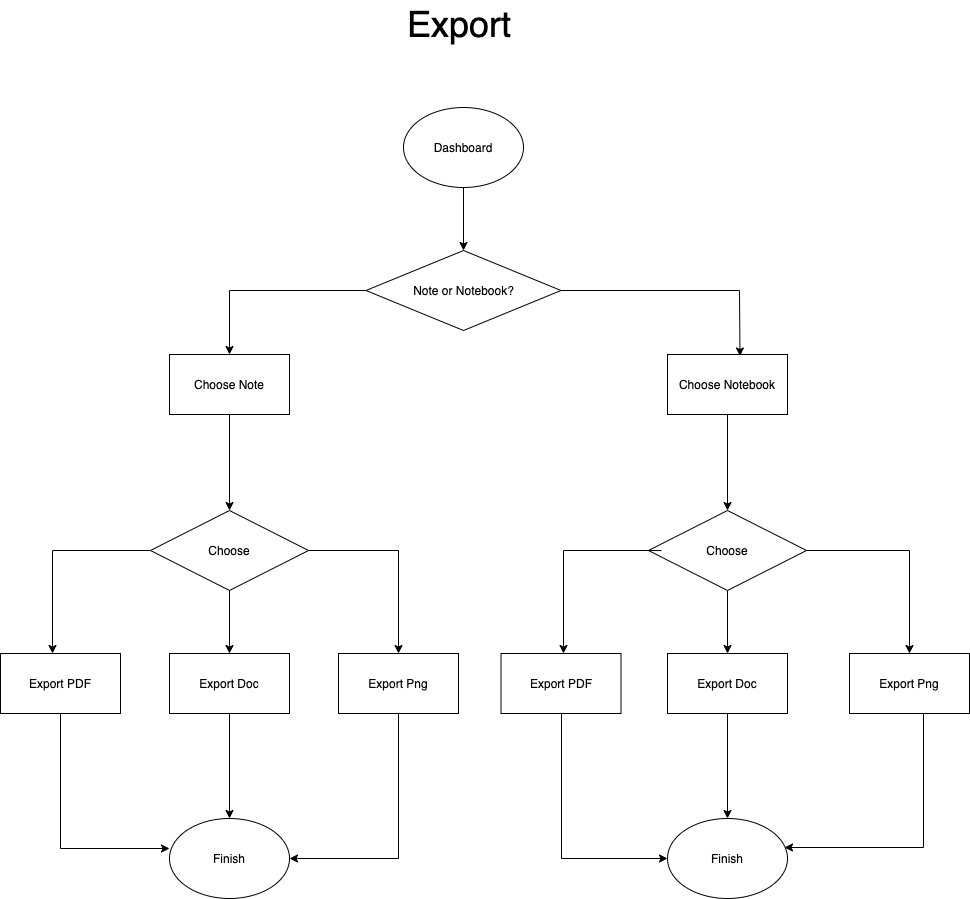

The diagram above was exported from draw.io. Its source (the exported page's mxGraphModel, read from the mxfile embedded in the PNG):
<mxGraphModel dx="3252" dy="887" grid="1" gridSize="13" guides="1" tooltips="1" connect="1" arrows="1" fold="1" page="1" pageScale="1" pageWidth="1600" pageHeight="2000" math="0" shadow="0">
  <root>
    <mxCell id="0" />
    <mxCell id="1" parent="0" />
    <mxCell id="LLeFbLI5XNArsomoLoGW-13" style="edgeStyle=orthogonalEdgeStyle;rounded=0;orthogonalLoop=1;jettySize=auto;html=1;entryX=0.5;entryY=0;entryDx=0;entryDy=0;" parent="1" source="LLeFbLI5XNArsomoLoGW-1" edge="1">
      <mxGeometry relative="1" as="geometry">
        <mxPoint x="-915" y="312" as="targetPoint" />
      </mxGeometry>
    </mxCell>
    <mxCell id="LLeFbLI5XNArsomoLoGW-1" value="Dashboard" style="ellipse;whiteSpace=wrap;html=1;" parent="1" vertex="1">
      <mxGeometry x="-975" y="169" width="120" height="80" as="geometry" />
    </mxCell>
    <mxCell id="LLeFbLI5XNArsomoLoGW-12" value="&lt;font style=&quot;font-size: 36px&quot;&gt;Export&lt;/font&gt;" style="text;html=1;resizable=0;points=[];autosize=1;align=left;verticalAlign=top;spacingTop=-4;" parent="1" vertex="1">
      <mxGeometry x="-973.5" y="62" width="130" height="26" as="geometry" />
    </mxCell>
    <mxCell id="6b61orqx1zMXYUxxLCm5-20" style="edgeStyle=orthogonalEdgeStyle;rounded=0;orthogonalLoop=1;jettySize=auto;html=1;exitX=0;exitY=0.5;exitDx=0;exitDy=0;entryX=0.5;entryY=0;entryDx=0;entryDy=0;" parent="1" source="6b61orqx1zMXYUxxLCm5-2" target="6b61orqx1zMXYUxxLCm5-3" edge="1">
      <mxGeometry relative="1" as="geometry" />
    </mxCell>
    <mxCell id="6b61orqx1zMXYUxxLCm5-21" style="edgeStyle=orthogonalEdgeStyle;rounded=0;orthogonalLoop=1;jettySize=auto;html=1;entryX=0.604;entryY=0.025;entryDx=0;entryDy=0;entryPerimeter=0;" parent="1" source="6b61orqx1zMXYUxxLCm5-2" target="6b61orqx1zMXYUxxLCm5-4" edge="1">
      <mxGeometry relative="1" as="geometry" />
    </mxCell>
    <mxCell id="6b61orqx1zMXYUxxLCm5-2" value="Note or Notebook?" style="rhombus;whiteSpace=wrap;html=1;" parent="1" vertex="1">
      <mxGeometry x="-1012.5" y="312" width="195" height="80" as="geometry" />
    </mxCell>
    <mxCell id="6b61orqx1zMXYUxxLCm5-11" style="edgeStyle=orthogonalEdgeStyle;rounded=0;orthogonalLoop=1;jettySize=auto;html=1;" parent="1" source="6b61orqx1zMXYUxxLCm5-3" target="6b61orqx1zMXYUxxLCm5-10" edge="1">
      <mxGeometry relative="1" as="geometry" />
    </mxCell>
    <mxCell id="6b61orqx1zMXYUxxLCm5-3" value="Choose Note" style="rounded=0;whiteSpace=wrap;html=1;" parent="1" vertex="1">
      <mxGeometry x="-1209" y="416" width="120" height="60" as="geometry" />
    </mxCell>
    <mxCell id="6b61orqx1zMXYUxxLCm5-29" style="edgeStyle=orthogonalEdgeStyle;rounded=0;orthogonalLoop=1;jettySize=auto;html=1;" parent="1" source="6b61orqx1zMXYUxxLCm5-4" target="6b61orqx1zMXYUxxLCm5-22" edge="1">
      <mxGeometry relative="1" as="geometry" />
    </mxCell>
    <mxCell id="6b61orqx1zMXYUxxLCm5-4" value="Choose Notebook" style="rounded=0;whiteSpace=wrap;html=1;" parent="1" vertex="1">
      <mxGeometry x="-711" y="416" width="120" height="60" as="geometry" />
    </mxCell>
    <mxCell id="6b61orqx1zMXYUxxLCm5-12" style="edgeStyle=orthogonalEdgeStyle;rounded=0;orthogonalLoop=1;jettySize=auto;html=1;exitX=0;exitY=0.5;exitDx=0;exitDy=0;" parent="1" source="6b61orqx1zMXYUxxLCm5-10" edge="1">
      <mxGeometry relative="1" as="geometry">
        <mxPoint x="-1326" y="715" as="targetPoint" />
      </mxGeometry>
    </mxCell>
    <mxCell id="6b61orqx1zMXYUxxLCm5-18" style="edgeStyle=orthogonalEdgeStyle;rounded=0;orthogonalLoop=1;jettySize=auto;html=1;" parent="1" source="6b61orqx1zMXYUxxLCm5-10" target="6b61orqx1zMXYUxxLCm5-15" edge="1">
      <mxGeometry relative="1" as="geometry" />
    </mxCell>
    <mxCell id="6b61orqx1zMXYUxxLCm5-19" style="edgeStyle=orthogonalEdgeStyle;rounded=0;orthogonalLoop=1;jettySize=auto;html=1;exitX=0.5;exitY=1;exitDx=0;exitDy=0;entryX=0.5;entryY=0;entryDx=0;entryDy=0;" parent="1" source="6b61orqx1zMXYUxxLCm5-10" target="6b61orqx1zMXYUxxLCm5-14" edge="1">
      <mxGeometry relative="1" as="geometry" />
    </mxCell>
    <mxCell id="6b61orqx1zMXYUxxLCm5-10" value="Choose" style="rhombus;whiteSpace=wrap;html=1;" parent="1" vertex="1">
      <mxGeometry x="-1228" y="572" width="158" height="80" as="geometry" />
    </mxCell>
    <mxCell id="6b61orqx1zMXYUxxLCm5-36" style="edgeStyle=orthogonalEdgeStyle;rounded=0;orthogonalLoop=1;jettySize=auto;html=1;exitX=0.5;exitY=1;exitDx=0;exitDy=0;" parent="1" source="6b61orqx1zMXYUxxLCm5-13" edge="1">
      <mxGeometry relative="1" as="geometry">
        <mxPoint x="-1209" y="910" as="targetPoint" />
        <Array as="points">
          <mxPoint x="-1318" y="910" />
        </Array>
      </mxGeometry>
    </mxCell>
    <mxCell id="6b61orqx1zMXYUxxLCm5-13" value="Export PDF" style="rounded=0;whiteSpace=wrap;html=1;" parent="1" vertex="1">
      <mxGeometry x="-1378" y="715" width="120" height="60" as="geometry" />
    </mxCell>
    <mxCell id="6b61orqx1zMXYUxxLCm5-33" style="edgeStyle=orthogonalEdgeStyle;rounded=0;orthogonalLoop=1;jettySize=auto;html=1;entryX=0.5;entryY=0;entryDx=0;entryDy=0;" parent="1" source="6b61orqx1zMXYUxxLCm5-14" target="6b61orqx1zMXYUxxLCm5-31" edge="1">
      <mxGeometry relative="1" as="geometry" />
    </mxCell>
    <mxCell id="6b61orqx1zMXYUxxLCm5-14" value="Export Doc" style="rounded=0;whiteSpace=wrap;html=1;" parent="1" vertex="1">
      <mxGeometry x="-1209" y="715" width="120" height="60" as="geometry" />
    </mxCell>
    <mxCell id="6b61orqx1zMXYUxxLCm5-35" style="edgeStyle=orthogonalEdgeStyle;rounded=0;orthogonalLoop=1;jettySize=auto;html=1;entryX=1;entryY=0.5;entryDx=0;entryDy=0;" parent="1" source="6b61orqx1zMXYUxxLCm5-15" target="6b61orqx1zMXYUxxLCm5-31" edge="1">
      <mxGeometry relative="1" as="geometry">
        <Array as="points">
          <mxPoint x="-980" y="920" />
        </Array>
      </mxGeometry>
    </mxCell>
    <mxCell id="6b61orqx1zMXYUxxLCm5-15" value="Export Png" style="rounded=0;whiteSpace=wrap;html=1;" parent="1" vertex="1">
      <mxGeometry x="-1040" y="715" width="120" height="60" as="geometry" />
    </mxCell>
    <mxCell id="6b61orqx1zMXYUxxLCm5-30" style="edgeStyle=orthogonalEdgeStyle;rounded=0;orthogonalLoop=1;jettySize=auto;html=1;exitX=0.5;exitY=1;exitDx=0;exitDy=0;entryX=0.5;entryY=0;entryDx=0;entryDy=0;" parent="1" source="6b61orqx1zMXYUxxLCm5-22" target="6b61orqx1zMXYUxxLCm5-27" edge="1">
      <mxGeometry relative="1" as="geometry" />
    </mxCell>
    <mxCell id="6b61orqx1zMXYUxxLCm5-22" value="Choose" style="rhombus;whiteSpace=wrap;html=1;" parent="1" vertex="1">
      <mxGeometry x="-730" y="572" width="158" height="80" as="geometry" />
    </mxCell>
    <mxCell id="6b61orqx1zMXYUxxLCm5-23" style="edgeStyle=orthogonalEdgeStyle;rounded=0;orthogonalLoop=1;jettySize=auto;html=1;exitX=0;exitY=0.5;exitDx=0;exitDy=0;" parent="1" edge="1">
      <mxGeometry relative="1" as="geometry">
        <mxPoint x="-815" y="715" as="targetPoint" />
        <mxPoint x="-717" y="612" as="sourcePoint" />
      </mxGeometry>
    </mxCell>
    <mxCell id="6b61orqx1zMXYUxxLCm5-24" style="edgeStyle=orthogonalEdgeStyle;rounded=0;orthogonalLoop=1;jettySize=auto;html=1;exitX=1;exitY=0.5;exitDx=0;exitDy=0;" parent="1" source="6b61orqx1zMXYUxxLCm5-22" target="6b61orqx1zMXYUxxLCm5-28" edge="1">
      <mxGeometry relative="1" as="geometry">
        <mxPoint x="-559" y="612" as="sourcePoint" />
      </mxGeometry>
    </mxCell>
    <mxCell id="6b61orqx1zMXYUxxLCm5-38" style="edgeStyle=orthogonalEdgeStyle;rounded=0;orthogonalLoop=1;jettySize=auto;html=1;entryX=0;entryY=0.5;entryDx=0;entryDy=0;" parent="1" source="6b61orqx1zMXYUxxLCm5-26" target="6b61orqx1zMXYUxxLCm5-32" edge="1">
      <mxGeometry relative="1" as="geometry">
        <Array as="points">
          <mxPoint x="-817" y="920" />
        </Array>
      </mxGeometry>
    </mxCell>
    <mxCell id="6b61orqx1zMXYUxxLCm5-26" value="Export PDF" style="rounded=0;whiteSpace=wrap;html=1;" parent="1" vertex="1">
      <mxGeometry x="-877.5" y="715" width="120" height="60" as="geometry" />
    </mxCell>
    <mxCell id="6b61orqx1zMXYUxxLCm5-39" style="edgeStyle=orthogonalEdgeStyle;rounded=0;orthogonalLoop=1;jettySize=auto;html=1;" parent="1" source="6b61orqx1zMXYUxxLCm5-27" target="6b61orqx1zMXYUxxLCm5-32" edge="1">
      <mxGeometry relative="1" as="geometry" />
    </mxCell>
    <mxCell id="6b61orqx1zMXYUxxLCm5-27" value="Export Doc" style="rounded=0;whiteSpace=wrap;html=1;" parent="1" vertex="1">
      <mxGeometry x="-711" y="715" width="120" height="60" as="geometry" />
    </mxCell>
    <mxCell id="6b61orqx1zMXYUxxLCm5-40" style="edgeStyle=orthogonalEdgeStyle;rounded=0;orthogonalLoop=1;jettySize=auto;html=1;entryX=0.971;entryY=0.363;entryDx=0;entryDy=0;entryPerimeter=0;" parent="1" source="6b61orqx1zMXYUxxLCm5-28" target="6b61orqx1zMXYUxxLCm5-32" edge="1">
      <mxGeometry relative="1" as="geometry">
        <Array as="points">
          <mxPoint x="-455" y="909" />
        </Array>
      </mxGeometry>
    </mxCell>
    <mxCell id="6b61orqx1zMXYUxxLCm5-28" value="Export Png" style="rounded=0;whiteSpace=wrap;html=1;" parent="1" vertex="1">
      <mxGeometry x="-529" y="715" width="120" height="60" as="geometry" />
    </mxCell>
    <mxCell id="6b61orqx1zMXYUxxLCm5-31" value="Finish" style="ellipse;whiteSpace=wrap;html=1;" parent="1" vertex="1">
      <mxGeometry x="-1209" y="880" width="120" height="80" as="geometry" />
    </mxCell>
    <mxCell id="6b61orqx1zMXYUxxLCm5-32" value="Finish" style="ellipse;whiteSpace=wrap;html=1;" parent="1" vertex="1">
      <mxGeometry x="-711" y="880" width="120" height="80" as="geometry" />
    </mxCell>
  </root>
</mxGraphModel>